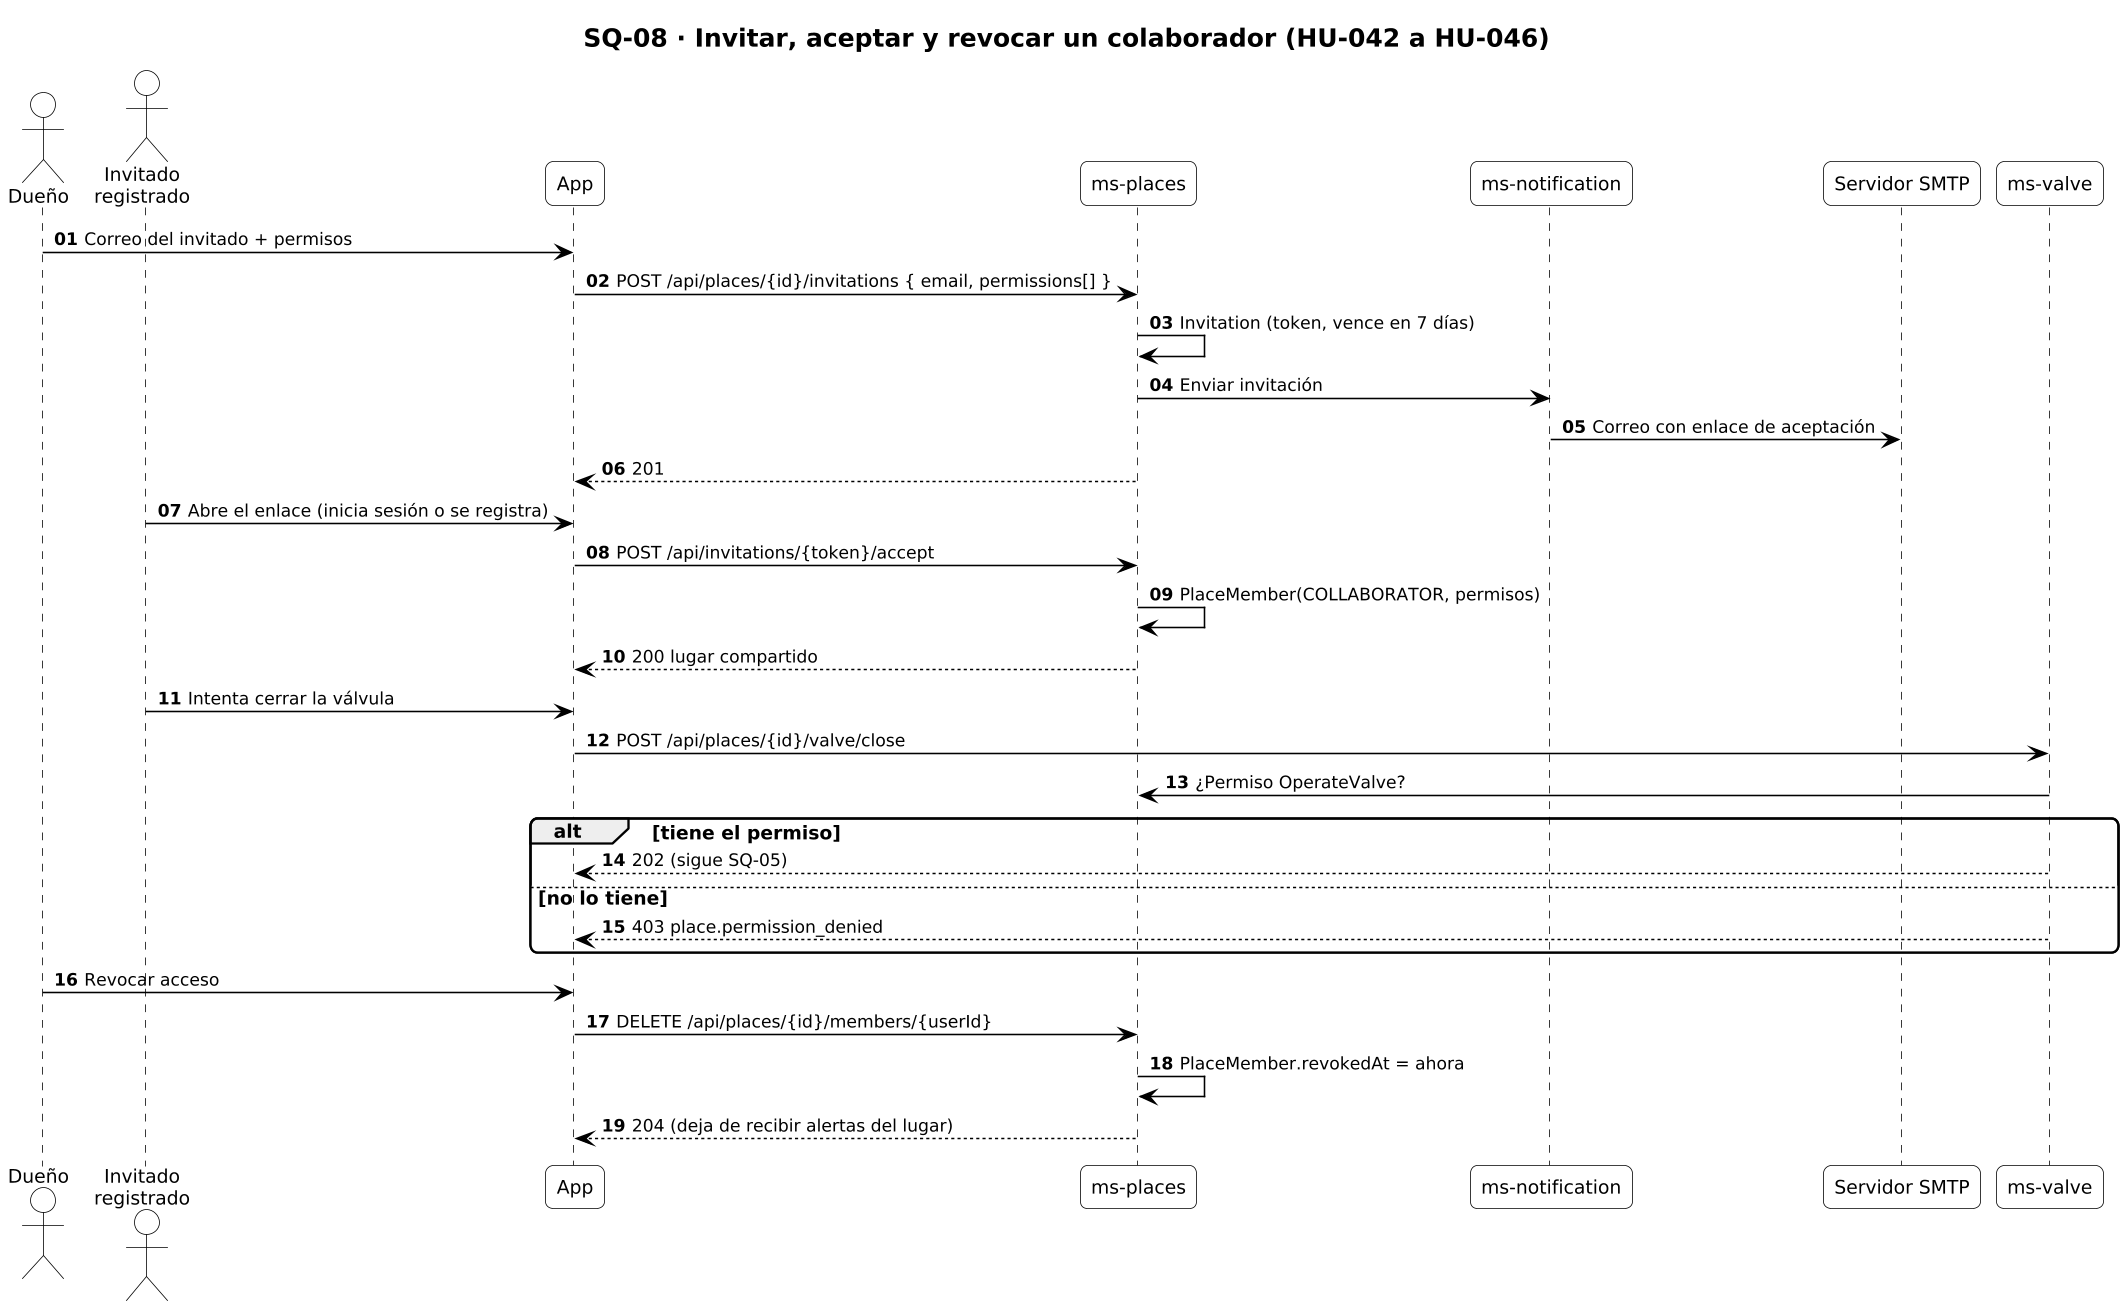

The diagram above was rendered by PlantUML. Its source (embedded in the PNG):
@startuml SQ-08_colaborador
!include _estilo.iuml
title SQ-08 · Invitar, aceptar y revocar un colaborador (HU-042 a HU-046)
autonumber "<b>00"
skinparam responseMessageBelowArrow true

actor "Dueño" as O
actor "Invitado\nregistrado" as C
participant "App" as APP
participant "ms-places" as PL
participant "ms-notification" as NOT
participant "Servidor SMTP" as MAIL
participant "ms-valve" as VAL
O -> APP : Correo del invitado + permisos
APP -> PL : POST /api/places/{id}/invitations { email, permissions[] }
PL -> PL : Invitation (token, vence en 7 días)
PL -> NOT : Enviar invitación
NOT -> MAIL : Correo con enlace de aceptación
PL --> APP : 201
C -> APP : Abre el enlace (inicia sesión o se registra)
APP -> PL : POST /api/invitations/{token}/accept
PL -> PL : PlaceMember(COLLABORATOR, permisos)
PL --> APP : 200 lugar compartido
C -> APP : Intenta cerrar la válvula
APP -> VAL : POST /api/places/{id}/valve/close
VAL -> PL : ¿Permiso OperateValve?
alt tiene el permiso
  VAL --> APP : 202 (sigue SQ-05)
else no lo tiene
  VAL --> APP : 403 place.permission_denied
end
O -> APP : Revocar acceso
APP -> PL : DELETE /api/places/{id}/members/{userId}
PL -> PL : PlaceMember.revokedAt = ahora
PL --> APP : 204 (deja de recibir alertas del lugar)
@enduml